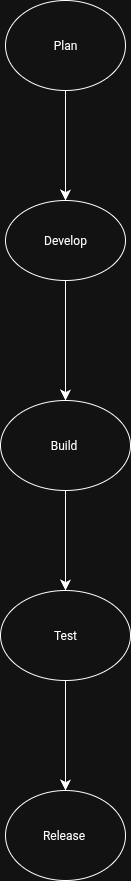

The diagram above was exported from draw.io. Its source (the exported page's mxGraphModel, read from the mxfile embedded in the PNG):
<mxGraphModel dx="371" dy="745" grid="1" gridSize="10" guides="1" tooltips="1" connect="1" arrows="1" fold="1" page="1" pageScale="1" pageWidth="827" pageHeight="1169" background="none" math="0" shadow="0">
  <root>
    <mxCell id="0" />
    <mxCell id="1" parent="0" />
    <mxCell id="KnYsUImadZJPT2s3-AsE-2" style="edgeStyle=none;curved=1;rounded=0;orthogonalLoop=1;jettySize=auto;html=1;fontSize=12;startSize=8;endSize=8;" parent="1" source="yP2VYor1WKAmCvTEa6tj-1" target="KnYsUImadZJPT2s3-AsE-1" edge="1">
      <mxGeometry relative="1" as="geometry">
        <mxPoint x="320" y="260" as="targetPoint" />
      </mxGeometry>
    </mxCell>
    <mxCell id="yP2VYor1WKAmCvTEa6tj-1" value="Plan" style="ellipse;whiteSpace=wrap;html=1;" parent="1" vertex="1">
      <mxGeometry x="260" y="70" width="120" height="90" as="geometry" />
    </mxCell>
    <mxCell id="KnYsUImadZJPT2s3-AsE-4" style="edgeStyle=none;curved=1;rounded=0;orthogonalLoop=1;jettySize=auto;html=1;entryX=0.5;entryY=0;entryDx=0;entryDy=0;fontSize=12;startSize=8;endSize=8;" parent="1" source="KnYsUImadZJPT2s3-AsE-1" target="KnYsUImadZJPT2s3-AsE-3" edge="1">
      <mxGeometry relative="1" as="geometry" />
    </mxCell>
    <mxCell id="KnYsUImadZJPT2s3-AsE-1" value="Develop" style="ellipse;whiteSpace=wrap;html=1;" parent="1" vertex="1">
      <mxGeometry x="260" y="270" width="120" height="80" as="geometry" />
    </mxCell>
    <mxCell id="KnYsUImadZJPT2s3-AsE-7" style="edgeStyle=none;curved=1;rounded=0;orthogonalLoop=1;jettySize=auto;html=1;entryX=0.5;entryY=0;entryDx=0;entryDy=0;fontSize=12;startSize=8;endSize=8;" parent="1" source="KnYsUImadZJPT2s3-AsE-3" target="KnYsUImadZJPT2s3-AsE-6" edge="1">
      <mxGeometry relative="1" as="geometry" />
    </mxCell>
    <mxCell id="KnYsUImadZJPT2s3-AsE-3" value="Build&amp;nbsp;" style="ellipse;whiteSpace=wrap;html=1;" parent="1" vertex="1">
      <mxGeometry x="255" y="470" width="130" height="90" as="geometry" />
    </mxCell>
    <mxCell id="KnYsUImadZJPT2s3-AsE-5" value="" style="ellipse;whiteSpace=wrap;html=1;" parent="1" vertex="1">
      <mxGeometry x="310" y="730" width="70" as="geometry" />
    </mxCell>
    <mxCell id="KnYsUImadZJPT2s3-AsE-9" style="edgeStyle=none;curved=1;rounded=0;orthogonalLoop=1;jettySize=auto;html=1;entryX=0.5;entryY=0;entryDx=0;entryDy=0;fontSize=12;startSize=8;endSize=8;" parent="1" source="KnYsUImadZJPT2s3-AsE-6" target="KnYsUImadZJPT2s3-AsE-8" edge="1">
      <mxGeometry relative="1" as="geometry" />
    </mxCell>
    <mxCell id="KnYsUImadZJPT2s3-AsE-6" value="Test" style="ellipse;whiteSpace=wrap;html=1;" parent="1" vertex="1">
      <mxGeometry x="255" y="660" width="130" height="90" as="geometry" />
    </mxCell>
    <mxCell id="KnYsUImadZJPT2s3-AsE-8" value="Release&amp;nbsp;" style="ellipse;whiteSpace=wrap;html=1;" parent="1" vertex="1">
      <mxGeometry x="260" y="860" width="120" height="90" as="geometry" />
    </mxCell>
  </root>
</mxGraphModel>